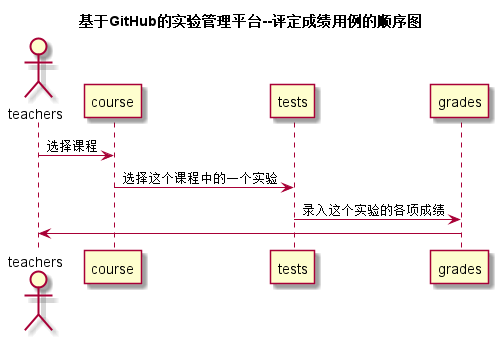

The diagram above was rendered by PlantUML. Its source (embedded in the PNG):
@startuml
title 基于GitHub的实验管理平台--评定成绩用例的顺序图
actor teachers
teachers -> course :选择课程
course -> tests:选择这个课程中的一个实验
tests ->grades:录入这个实验的各项成绩
grades->teachers
@enduml